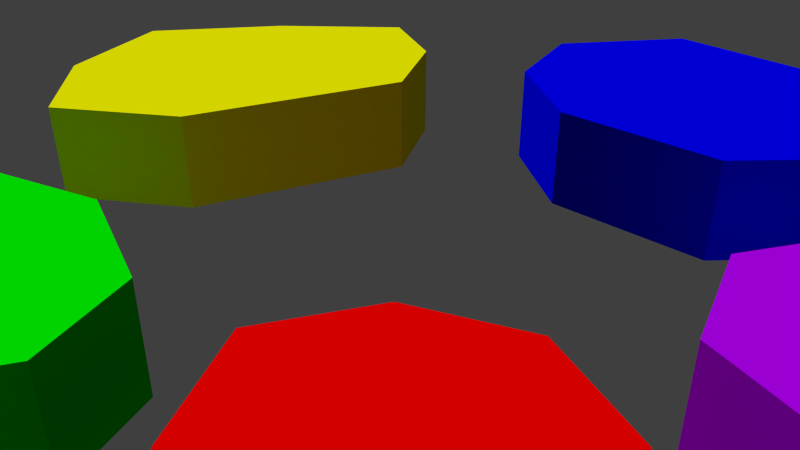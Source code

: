 # Source: level_01.blend  (saved by Blender 2.78.0; exported with 4.5.12 LTS)
import bpy
from mathutils import Matrix  # noqa: F401  (used for matrix-valued properties, if any)

bpy.ops.wm.read_factory_settings(use_empty=True)
scene = bpy.context.scene
scene.name = 'Scene'

# ---- collections
col_collection_1 = bpy.data.collections.new('Collection 1'); scene.collection.children.link(col_collection_1)
col_collection_2 = bpy.data.collections.new('Collection 2'); scene.collection.children.link(col_collection_2)
col_collection_3 = bpy.data.collections.new('Collection 3'); scene.collection.children.link(col_collection_3)
col_shutter_glass = bpy.data.collections.new('shutter_glass')  # instanced only; not linked into the scene
col_gem_multi = bpy.data.collections.new('gem_multi')  # instanced only; not linked into the scene
col_gem_4 = bpy.data.collections.new('gem_4')  # instanced only; not linked into the scene
col_gem_3 = bpy.data.collections.new('gem_3')  # instanced only; not linked into the scene
col_gem_2 = bpy.data.collections.new('gem_2')  # instanced only; not linked into the scene
col_gem_1 = bpy.data.collections.new('gem_1')  # instanced only; not linked into the scene
col_gem_0 = bpy.data.collections.new('gem_0')  # instanced only; not linked into the scene
col_character = bpy.data.collections.new('character')  # instanced only; not linked into the scene
col_golem_death = bpy.data.collections.new('golem_death')  # instanced only; not linked into the scene
col_obelisk_4 = bpy.data.collections.new('obelisk_4')  # instanced only; not linked into the scene
col_obelisk_3 = bpy.data.collections.new('obelisk_3')  # instanced only; not linked into the scene
col_obelisk_2 = bpy.data.collections.new('obelisk_2')  # instanced only; not linked into the scene
col_obelisk_1 = bpy.data.collections.new('obelisk_1')  # instanced only; not linked into the scene
col_obelisk_0 = bpy.data.collections.new('obelisk_0')  # instanced only; not linked into the scene
col_golem = bpy.data.collections.new('golem')  # instanced only; not linked into the scene
col_hp_bonus = bpy.data.collections.new('hp_bonus')  # instanced only; not linked into the scene
col_lava_bonus = bpy.data.collections.new('lava_bonus')  # instanced only; not linked into the scene
col_def_bonus = bpy.data.collections.new('def_bonus')  # instanced only; not linked into the scene
col_lava_rock = bpy.data.collections.new('lava_rock')  # instanced only; not linked into the scene
col_enviroment = bpy.data.collections.new('enviroment')  # instanced only; not linked into the scene

# ---- materials (node trees are filled in below, after node groups)
mat_island0_coll = bpy.data.materials.new('island0_coll')
mat_island0_coll.alpha_threshold = 0.0
mat_island0_coll.diffuse_color = (0.0, 0.0, 1.0, 1.0)
mat_island0_coll.roughness = 0.5
mat_island1_coll = bpy.data.materials.new('island1_coll')
mat_island1_coll.alpha_threshold = 0.0
mat_island1_coll.diffuse_color = (0.5, 0.0, 1.0, 1.0)
mat_island1_coll.roughness = 0.5
mat_island2_coll = bpy.data.materials.new('island2_coll')
mat_island2_coll.alpha_threshold = 0.0
mat_island2_coll.diffuse_color = (1.0, 0.0, 0.0, 1.0)
mat_island2_coll.roughness = 0.5
mat_island3_coll = bpy.data.materials.new('island3_coll')
mat_island3_coll.alpha_threshold = 0.0
mat_island3_coll.diffuse_color = (0.0, 1.0, 0.0, 1.0)
mat_island3_coll.roughness = 0.5
mat_island4_coll = bpy.data.materials.new('island4_coll')
mat_island4_coll.alpha_threshold = 0.0
mat_island4_coll.diffuse_color = (1.0, 1.0, 0.0, 1.0)
mat_island4_coll.roughness = 0.5

# ---- material node trees

# ---- world
world_world = bpy.data.worlds.new('World'); scene.world = world_world
world_world.cycles.sampling_method = 'MANUAL'

# ---- cameras
cam_camera = bpy.data.cameras.new('Camera')
cam_camera.clip_end = 100.0
cam_camera.lens = 35.0
cam_camera.sensor_width = 32.0
cam_camera.sensor_height = 18.0
cam_camera.ortho_scale = 7.314
cam_camera.dof.focus_distance = 0.0
cam_camera.dof.aperture_fstop = 128.0

# ---- meshes
me_cube = bpy.data.meshes.new('Cube')
me_cube.from_pydata([(-1.232, -0.9062, -0.01741), (-1.252, 0.4695, -0.01741), (1.119, 0.9736, -0.01741), (0.8566, -0.7999, -0.01741), (-1.232, -0.9062, 0.6544), (-1.252, 0.4695, 0.6544), (1.119, 0.9736, 0.6544), (0.8566, -0.7999, 0.6544), (0.192, 1.141, 0.6544), (0.192, 1.141, -0.01741), (-0.2154, -0.9543, 0.6544), (-0.2154, -0.9543, -0.01741), (-1.446, -0.2408, 0.6544), (-1.446, -0.2408, -0.01741), (1.228, 0.11, 0.6544), (1.228, 0.11, -0.01741), (-2.164, 0.2505, 0.6544), (-3.569, -0.5836, 0.6544), (-4.533, 1.181, 0.6544), (-3.129, 1.829, 0.6544), (-4.234, 0.1715, 0.6544), (-2.301, 1.056, 0.6544), (-2.55, -0.4449, 0.6544), (-3.95, 1.805, 0.6544), (-2.164, 0.2505, -0.02688), (-3.569, -0.5836, -0.02688), (-4.533, 1.181, -0.02688), (-3.129, 1.829, -0.02688), (-4.234, 0.1715, -0.02688), (-2.301, 1.056, -0.02688), (-2.55, -0.4449, -0.02688), (-3.95, 1.805, -0.02688), (-2.734, 4.117, 0.6544), (-2.822, 2.893, 0.6544), (-4.708, 2.957, 0.6544), (-4.577, 4.101, 0.6544), (-3.686, 2.659, 0.6544), (-3.499, 4.332, 0.6544), (-2.469, 3.576, 0.6544), (-5.001, 3.552, 0.6544), (-2.734, 4.117, 0.002306), (-2.822, 2.893, 0.002306), (-4.708, 2.957, 0.002306), (-4.577, 4.101, 0.002306), (-3.686, 2.659, 0.002306), (-3.499, 4.332, 0.002306), (-2.469, 3.576, 0.002306), (-5.001, 3.552, 0.002306), (-0.5553, 3.497, 0.6544), (-1.849, 3.553, 0.6544), (-1.823, 4.908, 0.6544), (-0.5569, 4.854, 0.6544), (-2.113, 4.206, 0.6544), (-0.3782, 4.2, 0.6544), (-1.214, 3.301, 0.6544), (-1.175, 5.122, 0.6544), (-0.5553, 3.497, 0.003703), (-1.849, 3.553, 0.003703), (-1.823, 4.908, 0.003703), (-0.5569, 4.854, 0.003703), (-2.113, 4.206, 0.003703), (-0.3782, 4.2, 0.003703), (-1.214, 3.301, 0.003703), (-1.175, 5.122, 0.003703), (1.898, 2.929, 0.7015), (1.055, 2.057, 0.7015), (-0.04401, 3.18, 0.7015), (0.8239, 3.967, 0.7015), (0.3457, 2.417, 0.7015), (1.479, 3.551, 0.7015), (1.676, 2.267, 0.7015), (0.2004, 3.78, 0.7015), (1.898, 2.929, 0.02026), (1.055, 2.057, 0.02026), (-0.04401, 3.18, 0.02026), (0.8239, 3.967, 0.02026), (0.3457, 2.417, 0.02026), (1.479, 3.551, 0.02026), (1.676, 2.267, 0.02026), (0.2004, 3.78, 0.02026)], [], [(12, 5, 1, 13), (8, 6, 2, 9), (14, 7, 3, 15), (10, 4, 0, 11), (5, 8, 9, 1), (7, 10, 11, 3), (4, 12, 13, 0), (6, 14, 15, 2), (7, 14, 6, 8, 5, 12, 4, 10), (19, 23, 18, 20, 17, 22, 16, 21), (23, 31, 26, 18), (22, 30, 24, 16), (21, 29, 27, 19), (20, 28, 25, 17), (16, 24, 29, 21), (19, 27, 31, 23), (18, 26, 28, 20), (17, 25, 30, 22), (35, 39, 34, 36, 33, 38, 32, 37), (34, 39, 47, 42), (32, 38, 46, 40), (35, 37, 45, 43), (33, 36, 44, 41), (37, 32, 40, 45), (39, 35, 43, 47), (36, 34, 42, 44), (38, 33, 41, 46), (51, 55, 50, 52, 49, 54, 48, 53), (55, 63, 58, 50), (54, 62, 56, 48), (53, 61, 59, 51), (52, 60, 57, 49), (48, 56, 61, 53), (51, 59, 63, 55), (50, 58, 60, 52), (49, 57, 62, 54), (67, 71, 66, 68, 65, 70, 64, 69), (66, 71, 79, 74), (64, 70, 78, 72), (67, 69, 77, 75), (65, 68, 76, 73), (69, 64, 72, 77), (71, 67, 75, 79), (68, 66, 74, 76), (70, 65, 73, 78)])
me_cube.polygons.foreach_set('material_index', [4, 4, 4, 4, 4, 4, 4, 4, 4, 0, 0, 0, 0, 0, 0, 0, 0, 0, 1, 1, 1, 1, 1, 1, 1, 1, 1, 2, 2, 2, 2, 2, 2, 2, 2, 2, 3, 3, 3, 3, 3, 3, 3, 3, 3])
me_cube.materials.append(mat_island0_coll)
me_cube.materials.append(mat_island1_coll)
me_cube.materials.append(mat_island2_coll)
me_cube.materials.append(mat_island3_coll)
me_cube.materials.append(mat_island4_coll)
me_cube.use_remesh_preserve_volume = False
me_cube.use_remesh_preserve_attributes = False
me_cube.use_mirror_vertex_groups = False
me_cube.update()

# ---- objects
ob_final_win = bpy.data.objects.new('final_win', None)
ob_shutter_glass = bpy.data.objects.new('shutter_glass', None)
ob_gem_multi = bpy.data.objects.new('gem_multi', None)
ob_gem_4 = bpy.data.objects.new('gem_4', None)
ob_gem_3 = bpy.data.objects.new('gem_3', None)
ob_gem_2 = bpy.data.objects.new('gem_2', None)
ob_gem_1 = bpy.data.objects.new('gem_1', None)
ob_gem_0 = bpy.data.objects.new('gem_0', None)
ob_character = bpy.data.objects.new('character', None)
ob_golem_death = bpy.data.objects.new('golem_death', None)
ob_obelisk_4 = bpy.data.objects.new('obelisk_4', None)
ob_obelisk_3 = bpy.data.objects.new('obelisk_3', None)
ob_obelisk_2 = bpy.data.objects.new('obelisk_2', None)
ob_obelisk_1 = bpy.data.objects.new('obelisk_1', None)
ob_obelisk_0 = bpy.data.objects.new('obelisk_0', None)
ob_golem_002 = bpy.data.objects.new('golem.002', None)
ob_golem_001 = bpy.data.objects.new('golem.001', None)
ob_golem = bpy.data.objects.new('golem', None)
ob_potion_hp_002 = bpy.data.objects.new('potion_hp.002', None)
ob_potion_hp_001 = bpy.data.objects.new('potion_hp.001', None)
ob_potion_lava = bpy.data.objects.new('potion_lava', None)
ob_potion_hp = bpy.data.objects.new('potion_hp', None)
ob_potion_def = bpy.data.objects.new('potion_def', None)
ob_lava_rock_001 = bpy.data.objects.new('lava_rock.001', None)
ob_lava_rock = bpy.data.objects.new('lava_rock', None)
ob_enviroment = bpy.data.objects.new('enviroment', None)
ob_camera = bpy.data.objects.new('Camera', cam_camera)
ob_golem_spawn_014 = bpy.data.objects.new('golem_spawn.014', None)
ob_golem_spawn_013 = bpy.data.objects.new('golem_spawn.013', None)
ob_golem_spawn_012 = bpy.data.objects.new('golem_spawn.012', None)
ob_golem_spawn_011 = bpy.data.objects.new('golem_spawn.011', None)
ob_golem_spawn_010 = bpy.data.objects.new('golem_spawn.010', None)
ob_golem_spawn_009 = bpy.data.objects.new('golem_spawn.009', None)
ob_golem_spawn_008 = bpy.data.objects.new('golem_spawn.008', None)
ob_golem_spawn_007 = bpy.data.objects.new('golem_spawn.007', None)
ob_golem_spawn_006 = bpy.data.objects.new('golem_spawn.006', None)
ob_golem_spawn_005 = bpy.data.objects.new('golem_spawn.005', None)
ob_golem_patrol_019 = bpy.data.objects.new('golem_patrol.019', None)
ob_golem_patrol_018 = bpy.data.objects.new('golem_patrol.018', None)
ob_golem_patrol_017 = bpy.data.objects.new('golem_patrol.017', None)
ob_golem_patrol_016 = bpy.data.objects.new('golem_patrol.016', None)
ob_golem_patrol_015 = bpy.data.objects.new('golem_patrol.015', None)
ob_golem_patrol_014 = bpy.data.objects.new('golem_patrol.014', None)
ob_golem_patrol_013 = bpy.data.objects.new('golem_patrol.013', None)
ob_golem_patrol_012 = bpy.data.objects.new('golem_patrol.012', None)
ob_golem_patrol_011 = bpy.data.objects.new('golem_patrol.011', None)
ob_golem_patrol_010 = bpy.data.objects.new('golem_patrol.010', None)
ob_golem_patrol_009 = bpy.data.objects.new('golem_patrol.009', None)
ob_golem_patrol_008 = bpy.data.objects.new('golem_patrol.008', None)
ob_golem_patrol_007 = bpy.data.objects.new('golem_patrol.007', None)
ob_golem_patrol_006 = bpy.data.objects.new('golem_patrol.006', None)
ob_golem_patrol_005 = bpy.data.objects.new('golem_patrol.005', None)
ob_golem_patrol_004 = bpy.data.objects.new('golem_patrol.004', None)
ob_golem_patrol_003 = bpy.data.objects.new('golem_patrol.003', None)
ob_golem_patrol_002 = bpy.data.objects.new('golem_patrol.002', None)
ob_golem_patrol_001 = bpy.data.objects.new('golem_patrol.001', None)
ob_golem_patrol = bpy.data.objects.new('golem_patrol', None)
ob_golem_spawn_004 = bpy.data.objects.new('golem_spawn.004', None)
ob_golem_spawn_003 = bpy.data.objects.new('golem_spawn.003', None)
ob_golem_spawn_002 = bpy.data.objects.new('golem_spawn.002', None)
ob_golem_spawn_001 = bpy.data.objects.new('golem_spawn.001', None)
ob_golem_spawn = bpy.data.objects.new('golem_spawn', None)
ob_island_collisions = bpy.data.objects.new('island_collisions', me_cube)

# ---- transforms, parenting, visibility, modifiers, constraints
ob_final_win.location = (-1.867, 0.1569, 2.764)
ob_final_win.track_axis = 'NEG_Z'
ob_final_win.up_axis = 'Y'
ob_final_win.empty_image_offset = (0.0, 0.0)
ob_final_win.lineart.crease_threshold = 0.0
ob_shutter_glass.location = (0.0, 0.0, -1.0)
ob_shutter_glass.empty_image_offset = (0.0, 0.0)
ob_shutter_glass.show_instancer_for_render = False
ob_shutter_glass.instance_type = 'COLLECTION'
ob_shutter_glass.lineart.crease_threshold = 0.0
ob_gem_multi.location = (0.0, 0.0, 0.0)
ob_gem_multi.empty_image_offset = (0.0, 0.0)
ob_gem_multi.show_instancer_for_render = False
ob_gem_multi.instance_type = 'COLLECTION'
ob_gem_multi.lineart.crease_threshold = 0.0
ob_gem_4.location = (0.0, 0.0, 0.0)
ob_gem_4.empty_image_offset = (0.0, 0.0)
ob_gem_4.show_instancer_for_render = False
ob_gem_4.instance_type = 'COLLECTION'
ob_gem_4.lineart.crease_threshold = 0.0
ob_gem_3.location = (0.0, 0.0, 0.0)
ob_gem_3.empty_image_offset = (0.0, 0.0)
ob_gem_3.show_instancer_for_render = False
ob_gem_3.instance_type = 'COLLECTION'
ob_gem_3.lineart.crease_threshold = 0.0
ob_gem_2.location = (0.0, 0.0, 0.0)
ob_gem_2.empty_image_offset = (0.0, 0.0)
ob_gem_2.show_instancer_for_render = False
ob_gem_2.instance_type = 'COLLECTION'
ob_gem_2.lineart.crease_threshold = 0.0
ob_gem_1.location = (0.0, 0.0, 0.0)
ob_gem_1.empty_image_offset = (0.0, 0.0)
ob_gem_1.show_instancer_for_render = False
ob_gem_1.instance_type = 'COLLECTION'
ob_gem_1.lineart.crease_threshold = 0.0
ob_gem_0.location = (0.0, 0.0, 0.0)
ob_gem_0.empty_image_offset = (0.0, 0.0)
ob_gem_0.show_instancer_for_render = False
ob_gem_0.instance_type = 'COLLECTION'
ob_gem_0.lineart.crease_threshold = 0.0
ob_character.location = (0.07709, -0.07901, 0.3519)
ob_character.empty_image_offset = (0.0, 0.0)
ob_character.show_instancer_for_render = False
ob_character.instance_type = 'COLLECTION'
ob_character.lineart.crease_threshold = 0.0
ob_golem_death.location = (0.0, 0.0, -0.6505)
ob_golem_death.empty_image_offset = (0.0, 0.0)
ob_golem_death.show_instancer_for_render = False
ob_golem_death.instance_type = 'COLLECTION'
ob_golem_death.lineart.crease_threshold = 0.0
ob_obelisk_4.location = (1.364, -2.18, 0.2614)
ob_obelisk_4.rotation_euler = (0.0, -0.0, 1.288)
ob_obelisk_4.empty_image_offset = (0.0, 0.0)
ob_obelisk_4.show_instancer_for_render = False
ob_obelisk_4.instance_type = 'COLLECTION'
ob_obelisk_4.lineart.crease_threshold = 0.0
ob_obelisk_3.location = (2.342, 0.9197, 0.2)
ob_obelisk_3.rotation_euler = (0.0, -0.0, -0.1864)
ob_obelisk_3.empty_image_offset = (0.0, 0.0)
ob_obelisk_3.show_instancer_for_render = False
ob_obelisk_3.instance_type = 'COLLECTION'
ob_obelisk_3.lineart.crease_threshold = 0.0
ob_obelisk_2.location = (0.1021, 2.125, 0.2)
ob_obelisk_2.rotation_euler = (0.0, -0.0, 1.781)
ob_obelisk_2.empty_image_offset = (0.0, 0.0)
ob_obelisk_2.show_instancer_for_render = False
ob_obelisk_2.instance_type = 'COLLECTION'
ob_obelisk_2.lineart.crease_threshold = 0.0
ob_obelisk_1.location = (-2.358, 1.511, 0.2997)
ob_obelisk_1.rotation_euler = (0.0, -0.0, 4.198)
ob_obelisk_1.empty_image_offset = (0.0, 0.0)
ob_obelisk_1.show_instancer_for_render = False
ob_obelisk_1.instance_type = 'COLLECTION'
ob_obelisk_1.lineart.crease_threshold = 0.0
ob_obelisk_0.location = (-1.924, -1.427, 0.2)
ob_obelisk_0.rotation_euler = (0.0, -0.0, -2.202)
ob_obelisk_0.empty_image_offset = (0.0, 0.0)
ob_obelisk_0.show_instancer_for_render = False
ob_obelisk_0.instance_type = 'COLLECTION'
ob_obelisk_0.lineart.crease_threshold = 0.0
ob_golem_002.location = (0.0, 0.0, -1.0)
ob_golem_002.empty_image_offset = (0.0, 0.0)
ob_golem_002.show_instancer_for_render = False
ob_golem_002.instance_type = 'COLLECTION'
ob_golem_002.lineart.crease_threshold = 0.0
ob_golem_001.location = (0.0, 0.0, -1.0)
ob_golem_001.empty_image_offset = (0.0, 0.0)
ob_golem_001.show_instancer_for_render = False
ob_golem_001.instance_type = 'COLLECTION'
ob_golem_001.lineart.crease_threshold = 0.0
ob_golem.location = (0.0, 0.0, -1.0)
ob_golem.empty_image_offset = (0.0, 0.0)
ob_golem.show_instancer_for_render = False
ob_golem.instance_type = 'COLLECTION'
ob_golem.lineart.crease_threshold = 0.0
ob_potion_hp_002.location = (0.0, 0.0, -1.0)
ob_potion_hp_002.empty_image_offset = (0.0, 0.0)
ob_potion_hp_002.show_instancer_for_render = False
ob_potion_hp_002.instance_type = 'COLLECTION'
ob_potion_hp_002.lineart.crease_threshold = 0.0
ob_potion_hp_001.location = (0.0, 0.0, -1.0)
ob_potion_hp_001.empty_image_offset = (0.0, 0.0)
ob_potion_hp_001.show_instancer_for_render = False
ob_potion_hp_001.instance_type = 'COLLECTION'
ob_potion_hp_001.lineart.crease_threshold = 0.0
ob_potion_lava.location = (0.0, 0.0, -1.0)
ob_potion_lava.empty_image_offset = (0.0, 0.0)
ob_potion_lava.show_instancer_for_render = False
ob_potion_lava.instance_type = 'COLLECTION'
ob_potion_lava.lineart.crease_threshold = 0.0
ob_potion_hp.location = (0.0, 0.0, -1.0)
ob_potion_hp.empty_image_offset = (0.0, 0.0)
ob_potion_hp.show_instancer_for_render = False
ob_potion_hp.instance_type = 'COLLECTION'
ob_potion_hp.lineart.crease_threshold = 0.0
ob_potion_def.location = (0.0, 0.0, -1.0)
ob_potion_def.empty_image_offset = (0.0, 0.0)
ob_potion_def.show_instancer_for_render = False
ob_potion_def.instance_type = 'COLLECTION'
ob_potion_def.lineart.crease_threshold = 0.0
ob_lava_rock_001.location = (0.0, -0.9524, -0.6438)
ob_lava_rock_001.empty_image_offset = (0.0, 0.0)
ob_lava_rock_001.show_instancer_for_render = False
ob_lava_rock_001.instance_type = 'COLLECTION'
ob_lava_rock_001.lineart.crease_threshold = 0.0
ob_lava_rock.location = (0.08644, 1.101, -0.7772)
ob_lava_rock.empty_image_offset = (0.0, 0.0)
ob_lava_rock.show_instancer_for_render = False
ob_lava_rock.instance_type = 'COLLECTION'
ob_lava_rock.lineart.crease_threshold = 0.0
ob_enviroment.location = (0.0, 0.0, 0.0)
ob_enviroment.empty_image_offset = (0.0, 0.0)
ob_enviroment.show_instancer_for_render = False
ob_enviroment.instance_type = 'COLLECTION'
ob_enviroment.lineart.crease_threshold = 0.0
ob_camera.location = (0.08742, 4.394, 2.731)
ob_camera.rotation_euler = (1.067, 0.0, 3.142)
ob_camera.lock_rotations_4d = False
ob_camera.empty_display_type = 'ARROWS'
ob_camera.color = (0.0, 0.0, 0.0, 0.0)
ob_camera.hide_viewport = True
ob_camera.display_type = 'WIRE'
ob_camera.lineart.crease_threshold = 0.0
ob_golem_spawn_014.location = (2.689, 0.06566, 0.2)
ob_golem_spawn_014.rotation_euler = (0.0, -0.0, -3.097)
ob_golem_spawn_014.empty_display_type = 'CUBE'
ob_golem_spawn_014.empty_display_size = 0.14
ob_golem_spawn_014.empty_image_offset = (0.0, 0.0)
ob_golem_spawn_014.lineart.crease_threshold = 0.0
ob_golem_spawn_013.location = (2.116, -1.181, 0.2614)
ob_golem_spawn_013.rotation_euler = (0.0, -0.0, -0.766)
ob_golem_spawn_013.empty_display_type = 'CUBE'
ob_golem_spawn_013.empty_display_size = 0.14
ob_golem_spawn_013.empty_image_offset = (0.0, 0.0)
ob_golem_spawn_013.lineart.crease_threshold = 0.0
ob_golem_spawn_012.location = (2.292, -2.134, 0.2614)
ob_golem_spawn_012.rotation_euler = (0.0, 0.0, -2.182)
ob_golem_spawn_012.empty_display_type = 'CUBE'
ob_golem_spawn_012.empty_display_size = 0.14
ob_golem_spawn_012.empty_image_offset = (0.0, 0.0)
ob_golem_spawn_012.lineart.crease_threshold = 0.0
ob_golem_spawn_011.location = (-1.252, -2.2, 0.2)
ob_golem_spawn_011.rotation_euler = (0.0, 0.0, 4.441)
ob_golem_spawn_011.empty_display_type = 'CUBE'
ob_golem_spawn_011.empty_display_size = 0.14
ob_golem_spawn_011.empty_image_offset = (0.0, 0.0)
ob_golem_spawn_011.lineart.crease_threshold = 0.0
ob_golem_spawn_010.location = (-3.081, -1.06, 0.2)
ob_golem_spawn_010.rotation_euler = (0.0, -0.0, 1.666)
ob_golem_spawn_010.empty_display_type = 'CUBE'
ob_golem_spawn_010.empty_display_size = 0.14
ob_golem_spawn_010.empty_image_offset = (0.0, 0.0)
ob_golem_spawn_010.lineart.crease_threshold = 0.0
ob_golem_spawn_009.location = (-2.763, 0.7866, 0.3003)
ob_golem_spawn_009.rotation_euler = (0.0, -0.0, 2.814)
ob_golem_spawn_009.empty_display_type = 'CUBE'
ob_golem_spawn_009.empty_display_size = 0.14
ob_golem_spawn_009.empty_image_offset = (0.0, 0.0)
ob_golem_spawn_009.lineart.crease_threshold = 0.0
ob_golem_spawn_008.location = (-1.914, 2.19, 0.3003)
ob_golem_spawn_008.rotation_euler = (0.0, -0.0, 0.0588)
ob_golem_spawn_008.empty_display_type = 'CUBE'
ob_golem_spawn_008.empty_display_size = 0.14
ob_golem_spawn_008.empty_image_offset = (0.0, 0.0)
ob_golem_spawn_008.lineart.crease_threshold = 0.0
ob_golem_spawn_007.location = (-0.2611, 1.33, 0.2)
ob_golem_spawn_007.rotation_euler = (0.0, 0.0, 3.188)
ob_golem_spawn_007.empty_display_type = 'CUBE'
ob_golem_spawn_007.empty_display_size = 0.14
ob_golem_spawn_007.empty_image_offset = (0.0, 0.0)
ob_golem_spawn_007.lineart.crease_threshold = 0.0
ob_golem_spawn_006.location = (0.8749, 1.805, 0.2)
ob_golem_spawn_006.rotation_euler = (0.0, -0.0, -1.059)
ob_golem_spawn_006.empty_display_type = 'CUBE'
ob_golem_spawn_006.empty_display_size = 0.14
ob_golem_spawn_006.empty_image_offset = (0.0, 0.0)
ob_golem_spawn_006.lineart.crease_threshold = 0.0
ob_golem_spawn_005.location = (3.226, 0.543, 0.2)
ob_golem_spawn_005.rotation_euler = (0.0, 0.0, -1.862)
ob_golem_spawn_005.empty_display_type = 'CUBE'
ob_golem_spawn_005.empty_display_size = 0.14
ob_golem_spawn_005.empty_image_offset = (0.0, 0.0)
ob_golem_spawn_005.lineart.crease_threshold = 0.0
ob_golem_patrol_019.location = (1.561, -1.443, 0.2614)
ob_golem_patrol_019.empty_image_offset = (0.0, 0.0)
ob_golem_patrol_019.lineart.crease_threshold = 0.0
ob_golem_patrol_018.location = (0.571, -1.831, 0.2614)
ob_golem_patrol_018.empty_image_offset = (0.0, 0.0)
ob_golem_patrol_018.lineart.crease_threshold = 0.0
ob_golem_patrol_017.location = (0.2083, -2.533, 0.2614)
ob_golem_patrol_017.empty_image_offset = (0.0, 0.0)
ob_golem_patrol_017.lineart.crease_threshold = 0.0
ob_golem_patrol_016.location = (1.944, -2.21, 0.2614)
ob_golem_patrol_016.empty_image_offset = (0.0, 0.0)
ob_golem_patrol_016.lineart.crease_threshold = 0.0
ob_golem_patrol_015.location = (2.075, 1.588, 0.2)
ob_golem_patrol_015.empty_image_offset = (0.0, 0.0)
ob_golem_patrol_015.lineart.crease_threshold = 0.0
ob_golem_patrol_014.location = (3.168, 0.9441, 0.2)
ob_golem_patrol_014.empty_image_offset = (0.0, 0.0)
ob_golem_patrol_014.lineart.crease_threshold = 0.0
ob_golem_patrol_013.location = (2.064, 0.2909, 0.2)
ob_golem_patrol_013.empty_image_offset = (0.0, 0.0)
ob_golem_patrol_013.lineart.crease_threshold = 0.0
ob_golem_patrol_012.location = (1.546, 1.009, 0.2)
ob_golem_patrol_012.empty_image_offset = (0.0, 0.0)
ob_golem_patrol_012.lineart.crease_threshold = 0.0
ob_golem_patrol_011.location = (-0.283, 1.546, 0.2)
ob_golem_patrol_011.empty_image_offset = (0.0, 0.0)
ob_golem_patrol_011.lineart.crease_threshold = 0.0
ob_golem_patrol_010.location = (0.4924, 1.492, 0.2)
ob_golem_patrol_010.empty_image_offset = (0.0, 0.0)
ob_golem_patrol_010.lineart.crease_threshold = 0.0
ob_golem_patrol_009.location = (0.6672, 2.203, 0.2)
ob_golem_patrol_009.empty_image_offset = (0.0, 0.0)
ob_golem_patrol_009.lineart.crease_threshold = 0.0
ob_golem_patrol_008.location = (-0.49, 2.411, 0.2)
ob_golem_patrol_008.empty_image_offset = (0.0, 0.0)
ob_golem_patrol_008.lineart.crease_threshold = 0.0
ob_golem_patrol_007.location = (-1.401, 1.289, 0.3014)
ob_golem_patrol_007.empty_image_offset = (0.0, 0.0)
ob_golem_patrol_007.lineart.crease_threshold = 0.0
ob_golem_patrol_006.location = (-2.158, 0.8554, 0.3004)
ob_golem_patrol_006.empty_image_offset = (0.0, 0.0)
ob_golem_patrol_006.lineart.crease_threshold = 0.0
ob_golem_patrol_005.location = (-3.364, 1.155, 0.3014)
ob_golem_patrol_005.empty_image_offset = (0.0, 0.0)
ob_golem_patrol_005.lineart.crease_threshold = 0.0
ob_golem_patrol_004.location = (-2.088, 1.991, 0.3014)
ob_golem_patrol_004.empty_image_offset = (0.0, 0.0)
ob_golem_patrol_004.lineart.crease_threshold = 0.0
ob_golem_patrol_003.location = (-2.909, -1.04, 0.2)
ob_golem_patrol_003.empty_image_offset = (0.0, 0.0)
ob_golem_patrol_003.lineart.crease_threshold = 0.0
ob_golem_patrol_002.location = (-1.242, -1.336, 0.2)
ob_golem_patrol_002.empty_image_offset = (0.0, 0.0)
ob_golem_patrol_002.lineart.crease_threshold = 0.0
ob_golem_patrol_001.location = (-2.052, -0.5816, 0.2)
ob_golem_patrol_001.empty_image_offset = (0.0, 0.0)
ob_golem_patrol_001.lineart.crease_threshold = 0.0
ob_golem_patrol.location = (-1.769, -2.347, 0.2)
ob_golem_patrol.empty_image_offset = (0.0, 0.0)
ob_golem_patrol.lineart.crease_threshold = 0.0
ob_golem_spawn_004.location = (0.7915, -2.759, 0.2614)
ob_golem_spawn_004.rotation_euler = (0.0, 0.0, -2.873)
ob_golem_spawn_004.empty_display_type = 'CUBE'
ob_golem_spawn_004.empty_display_size = 0.14
ob_golem_spawn_004.empty_image_offset = (0.0, 0.0)
ob_golem_spawn_004.lineart.crease_threshold = 0.0
ob_golem_spawn_003.location = (2.647, 1.642, 0.2)
ob_golem_spawn_003.rotation_euler = (0.0, -0.0, -0.5502)
ob_golem_spawn_003.empty_display_type = 'CUBE'
ob_golem_spawn_003.empty_display_size = 0.14
ob_golem_spawn_003.empty_image_offset = (0.0, 0.0)
ob_golem_spawn_003.lineart.crease_threshold = 0.0
ob_golem_spawn_002.location = (0.5117, 2.915, 0.2)
ob_golem_spawn_002.rotation_euler = (0.0, -0.0, -0.1073)
ob_golem_spawn_002.empty_display_type = 'CUBE'
ob_golem_spawn_002.empty_display_size = 0.14
ob_golem_spawn_002.empty_image_offset = (0.0, 0.0)
ob_golem_spawn_002.lineart.crease_threshold = 0.0
ob_golem_spawn_001.location = (-3.51, 1.673, 0.3003)
ob_golem_spawn_001.rotation_euler = (0.0, -0.0, 1.188)
ob_golem_spawn_001.empty_display_type = 'CUBE'
ob_golem_spawn_001.empty_display_size = 0.14
ob_golem_spawn_001.empty_image_offset = (0.0, 0.0)
ob_golem_spawn_001.lineart.crease_threshold = 0.0
ob_golem_spawn.location = (-2.616, -1.986, 0.2)
ob_golem_spawn.rotation_euler = (0.0, -0.0, 2.37)
ob_golem_spawn.empty_display_type = 'CUBE'
ob_golem_spawn.empty_display_size = 0.14
ob_golem_spawn.empty_image_offset = (0.0, 0.0)
ob_golem_spawn.lineart.crease_threshold = 0.0
ob_island_collisions.location = (1.328, -2.094, -0.06289)
ob_island_collisions.hide_viewport = True
ob_island_collisions.lineart.crease_threshold = 0.0
ob_shutter_glass.instance_collection = col_shutter_glass
ob_gem_multi.instance_collection = col_gem_multi
ob_gem_4.instance_collection = col_gem_4
ob_gem_3.instance_collection = col_gem_3
ob_gem_2.instance_collection = col_gem_2
ob_gem_1.instance_collection = col_gem_1
ob_gem_0.instance_collection = col_gem_0
ob_character.instance_collection = col_character
ob_golem_death.instance_collection = col_golem_death
ob_obelisk_4.instance_collection = col_obelisk_4
ob_obelisk_3.instance_collection = col_obelisk_3
ob_obelisk_2.instance_collection = col_obelisk_2
ob_obelisk_1.instance_collection = col_obelisk_1
ob_obelisk_0.instance_collection = col_obelisk_0
ob_golem_002.instance_collection = col_golem
ob_golem_001.instance_collection = col_golem
ob_golem.instance_collection = col_golem
ob_potion_hp_002.instance_collection = col_hp_bonus
ob_potion_hp_001.instance_collection = col_hp_bonus
ob_potion_lava.instance_collection = col_lava_bonus
ob_potion_hp.instance_collection = col_hp_bonus
ob_potion_def.instance_collection = col_def_bonus
ob_lava_rock_001.instance_collection = col_lava_rock
ob_lava_rock.instance_collection = col_lava_rock
ob_enviroment.instance_collection = col_enviroment

# ---- collection membership
col_collection_1.objects.link(ob_final_win)
col_collection_1.objects.link(ob_shutter_glass)
col_collection_1.objects.link(ob_gem_multi)
col_collection_1.objects.link(ob_gem_4)
col_collection_1.objects.link(ob_gem_3)
col_collection_1.objects.link(ob_gem_2)
col_collection_1.objects.link(ob_gem_1)
col_collection_1.objects.link(ob_gem_0)
col_collection_1.objects.link(ob_character)
col_collection_1.objects.link(ob_golem_death)
col_collection_1.objects.link(ob_obelisk_4)
col_collection_1.objects.link(ob_obelisk_3)
col_collection_1.objects.link(ob_obelisk_2)
col_collection_1.objects.link(ob_obelisk_1)
col_collection_1.objects.link(ob_obelisk_0)
col_collection_1.objects.link(ob_golem_002)
col_collection_1.objects.link(ob_golem_001)
col_collection_1.objects.link(ob_golem)
col_collection_1.objects.link(ob_potion_hp_002)
col_collection_1.objects.link(ob_potion_hp_001)
col_collection_1.objects.link(ob_potion_lava)
col_collection_1.objects.link(ob_potion_hp)
col_collection_1.objects.link(ob_potion_def)
col_collection_1.objects.link(ob_lava_rock_001)
col_collection_1.objects.link(ob_lava_rock)
col_collection_1.objects.link(ob_enviroment)
col_collection_1.objects.link(ob_camera)
col_collection_2.objects.link(ob_golem_spawn_014)
col_collection_2.objects.link(ob_golem_spawn_013)
col_collection_2.objects.link(ob_golem_spawn_012)
col_collection_2.objects.link(ob_golem_spawn_011)
col_collection_2.objects.link(ob_golem_spawn_010)
col_collection_2.objects.link(ob_golem_spawn_009)
col_collection_2.objects.link(ob_golem_spawn_008)
col_collection_2.objects.link(ob_golem_spawn_007)
col_collection_2.objects.link(ob_golem_spawn_006)
col_collection_2.objects.link(ob_golem_spawn_005)
col_collection_2.objects.link(ob_shutter_glass)
col_collection_2.objects.link(ob_gem_multi)
col_collection_2.objects.link(ob_gem_4)
col_collection_2.objects.link(ob_gem_3)
col_collection_2.objects.link(ob_gem_2)
col_collection_2.objects.link(ob_gem_1)
col_collection_2.objects.link(ob_gem_0)
col_collection_2.objects.link(ob_character)
col_collection_2.objects.link(ob_golem_death)
col_collection_2.objects.link(ob_obelisk_4)
col_collection_2.objects.link(ob_obelisk_3)
col_collection_2.objects.link(ob_obelisk_2)
col_collection_2.objects.link(ob_obelisk_1)
col_collection_2.objects.link(ob_obelisk_0)
col_collection_2.objects.link(ob_golem_patrol_019)
col_collection_2.objects.link(ob_golem_patrol_018)
col_collection_2.objects.link(ob_golem_patrol_017)
col_collection_2.objects.link(ob_golem_patrol_016)
col_collection_2.objects.link(ob_golem_patrol_015)
col_collection_2.objects.link(ob_golem_patrol_014)
col_collection_2.objects.link(ob_golem_patrol_013)
col_collection_2.objects.link(ob_golem_patrol_012)
col_collection_2.objects.link(ob_golem_patrol_011)
col_collection_2.objects.link(ob_golem_patrol_010)
col_collection_2.objects.link(ob_golem_patrol_009)
col_collection_2.objects.link(ob_golem_patrol_008)
col_collection_2.objects.link(ob_golem_patrol_007)
col_collection_2.objects.link(ob_golem_patrol_006)
col_collection_2.objects.link(ob_golem_patrol_005)
col_collection_2.objects.link(ob_golem_patrol_004)
col_collection_2.objects.link(ob_golem_patrol_003)
col_collection_2.objects.link(ob_golem_patrol_002)
col_collection_2.objects.link(ob_golem_patrol_001)
col_collection_2.objects.link(ob_golem_patrol)
col_collection_2.objects.link(ob_golem_spawn_004)
col_collection_2.objects.link(ob_golem_spawn_003)
col_collection_2.objects.link(ob_golem_spawn_002)
col_collection_2.objects.link(ob_golem_spawn_001)
col_collection_2.objects.link(ob_golem_spawn)
col_collection_3.objects.link(ob_shutter_glass)
col_collection_3.objects.link(ob_gem_multi)
col_collection_3.objects.link(ob_gem_4)
col_collection_3.objects.link(ob_gem_3)
col_collection_3.objects.link(ob_gem_2)
col_collection_3.objects.link(ob_gem_1)
col_collection_3.objects.link(ob_gem_0)
col_collection_3.objects.link(ob_character)
col_collection_3.objects.link(ob_golem_death)
col_collection_3.objects.link(ob_obelisk_4)
col_collection_3.objects.link(ob_obelisk_3)
col_collection_3.objects.link(ob_obelisk_2)
col_collection_3.objects.link(ob_obelisk_1)
col_collection_3.objects.link(ob_obelisk_0)
col_collection_3.objects.link(ob_island_collisions)

# ---- scene / render settings (as saved in the file)
scene.camera = ob_camera
scene.frame_start = 1; scene.frame_end = 250; scene.frame_set(0)
scene.render.engine = 'BLENDER_EEVEE_NEXT'
scene.render.image_settings.color_mode = 'RGB'
scene.render.image_settings.compression = 90
scene.render.resolution_percentage = 50
scene.render.dither_intensity = 0.0
scene.cycles.use_denoising = False
scene.cycles.samples = 10
scene.cycles.sampling_pattern = 'TABULATED_SOBOL'
scene.cycles.light_sampling_threshold = 0.0
scene.cycles.use_adaptive_sampling = False
scene.cycles.use_light_tree = False
scene.cycles.blur_glossy = 0.0
scene.cycles.volume_bounces = 1
scene.cycles.pixel_filter_type = 'GAUSSIAN'
scene.cycles.sample_clamp_indirect = 0.0
scene.view_settings.view_transform = 'Standard'
bpy.context.view_layer.update()

# ---- added for rendering (the .blend has no usable light): sun
light_auto_sun = bpy.data.lights.new('AutoSun', 'SUN')
light_auto_sun.energy = 3.0
light_auto_sun.angle = 0.0523599
ob_auto_sun = bpy.data.objects.new('AutoSun', light_auto_sun)
scene.collection.objects.link(ob_auto_sun)
ob_auto_sun.rotation_euler = (0.872665, 0.174533, 0.523599)
bpy.context.view_layer.update()
